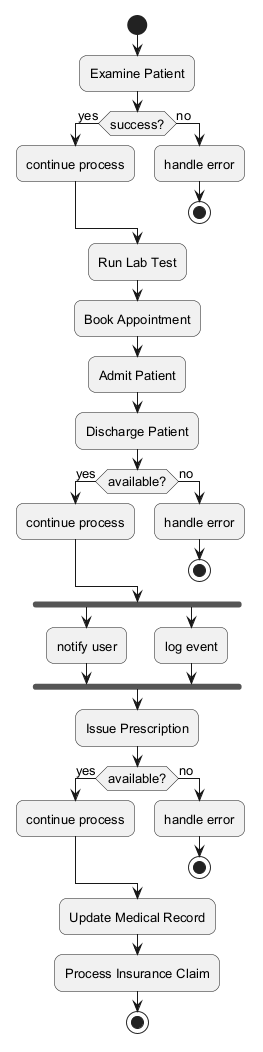

The diagram above was rendered by PlantUML. Its source (embedded in the PNG):
@startuml
skinparam backgroundColor #FFFFFF
skinparam roundCorner 15
skinparam defaultFontSize 13
start
:Examine Patient;
if (success?) then (yes)
:continue process;
else (no)
:handle error;
stop
endif
:Run Lab Test;
:Book Appointment;
:Admit Patient;
:Discharge Patient;
if (available?) then (yes)
:continue process;
else (no)
:handle error;
stop
endif
fork
:notify user;
fork again
:log event;
end fork
:Issue Prescription;
if (available?) then (yes)
:continue process;
else (no)
:handle error;
stop
endif
:Update Medical Record;
:Process Insurance Claim;
stop
@enduml